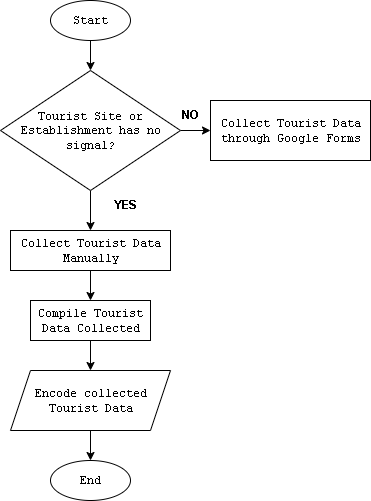

The diagram above was exported from draw.io. Its source (the exported page's mxGraphModel, read from the mxfile embedded in the PNG):
<mxGraphModel dx="862" dy="492" grid="1" gridSize="10" guides="1" tooltips="1" connect="1" arrows="1" fold="1" page="1" pageScale="1" pageWidth="850" pageHeight="1100" math="0" shadow="0">
  <root>
    <mxCell id="0" />
    <mxCell id="1" parent="0" />
    <mxCell id="eh9r993YNpVhnZanR59Y-7" value="" style="edgeStyle=orthogonalEdgeStyle;rounded=0;orthogonalLoop=1;jettySize=auto;html=1;fontFamily=Courier New;" parent="1" source="eh9r993YNpVhnZanR59Y-1" target="oFa9veZEOuVEe6KwAc5L-1" edge="1">
      <mxGeometry relative="1" as="geometry">
        <mxPoint x="440" y="190" as="targetPoint" />
      </mxGeometry>
    </mxCell>
    <mxCell id="eh9r993YNpVhnZanR59Y-1" value="&lt;font&gt;Start&lt;/font&gt;" style="ellipse;whiteSpace=wrap;html=1;fontFamily=Courier New;" parent="1" vertex="1">
      <mxGeometry x="400" y="120" width="80" height="40" as="geometry" />
    </mxCell>
    <mxCell id="7TZtt7vi82sQAbg6c3iB-2" value="" style="edgeStyle=orthogonalEdgeStyle;rounded=0;orthogonalLoop=1;jettySize=auto;html=1;" edge="1" parent="1" source="oFa9veZEOuVEe6KwAc5L-1" target="7TZtt7vi82sQAbg6c3iB-1">
      <mxGeometry relative="1" as="geometry" />
    </mxCell>
    <mxCell id="7TZtt7vi82sQAbg6c3iB-8" value="" style="edgeStyle=orthogonalEdgeStyle;rounded=0;orthogonalLoop=1;jettySize=auto;html=1;" edge="1" parent="1" source="oFa9veZEOuVEe6KwAc5L-1" target="7TZtt7vi82sQAbg6c3iB-7">
      <mxGeometry relative="1" as="geometry" />
    </mxCell>
    <mxCell id="oFa9veZEOuVEe6KwAc5L-1" value="Tourist Site or Establishment has no signal?" style="rhombus;whiteSpace=wrap;html=1;spacingLeft=1;fontFamily=Courier New;" parent="1" vertex="1">
      <mxGeometry x="350" y="190" width="180" height="120" as="geometry" />
    </mxCell>
    <mxCell id="7TZtt7vi82sQAbg6c3iB-11" value="" style="edgeStyle=orthogonalEdgeStyle;rounded=0;orthogonalLoop=1;jettySize=auto;html=1;" edge="1" parent="1" source="7TZtt7vi82sQAbg6c3iB-1" target="7TZtt7vi82sQAbg6c3iB-10">
      <mxGeometry relative="1" as="geometry" />
    </mxCell>
    <mxCell id="7TZtt7vi82sQAbg6c3iB-1" value="Collect Tourist Data Manually" style="whiteSpace=wrap;html=1;fontFamily=Courier New;spacingLeft=1;" vertex="1" parent="1">
      <mxGeometry x="360" y="350" width="160" height="40" as="geometry" />
    </mxCell>
    <mxCell id="7TZtt7vi82sQAbg6c3iB-3" value="&lt;b&gt;YES&lt;/b&gt;" style="text;html=1;align=center;verticalAlign=middle;resizable=0;points=[];autosize=1;strokeColor=none;fillColor=none;" vertex="1" parent="1">
      <mxGeometry x="450" y="310" width="50" height="30" as="geometry" />
    </mxCell>
    <mxCell id="7TZtt7vi82sQAbg6c3iB-7" value="Collect Tourist Data through Google Forms" style="whiteSpace=wrap;html=1;fontFamily=Courier New;spacingLeft=1;" vertex="1" parent="1">
      <mxGeometry x="560" y="220" width="160" height="60" as="geometry" />
    </mxCell>
    <mxCell id="7TZtt7vi82sQAbg6c3iB-9" value="&lt;b&gt;NO&lt;/b&gt;" style="text;html=1;align=center;verticalAlign=middle;resizable=0;points=[];autosize=1;strokeColor=none;fillColor=none;" vertex="1" parent="1">
      <mxGeometry x="520" y="220" width="40" height="30" as="geometry" />
    </mxCell>
    <mxCell id="7TZtt7vi82sQAbg6c3iB-13" value="" style="edgeStyle=orthogonalEdgeStyle;rounded=0;orthogonalLoop=1;jettySize=auto;html=1;" edge="1" parent="1" source="7TZtt7vi82sQAbg6c3iB-10" target="7TZtt7vi82sQAbg6c3iB-12">
      <mxGeometry relative="1" as="geometry" />
    </mxCell>
    <mxCell id="7TZtt7vi82sQAbg6c3iB-10" value="Compile Tourist Data Collected" style="whiteSpace=wrap;html=1;fontFamily=Courier New;spacingLeft=1;" vertex="1" parent="1">
      <mxGeometry x="380" y="420" width="120" height="40" as="geometry" />
    </mxCell>
    <mxCell id="7TZtt7vi82sQAbg6c3iB-15" value="" style="edgeStyle=orthogonalEdgeStyle;rounded=0;orthogonalLoop=1;jettySize=auto;html=1;" edge="1" parent="1" source="7TZtt7vi82sQAbg6c3iB-12" target="7TZtt7vi82sQAbg6c3iB-14">
      <mxGeometry relative="1" as="geometry" />
    </mxCell>
    <mxCell id="7TZtt7vi82sQAbg6c3iB-12" value="Encode collected Tourist Data" style="shape=parallelogram;perimeter=parallelogramPerimeter;whiteSpace=wrap;html=1;fixedSize=1;fontFamily=Courier New;spacingLeft=1;" vertex="1" parent="1">
      <mxGeometry x="360" y="490" width="160" height="60" as="geometry" />
    </mxCell>
    <mxCell id="7TZtt7vi82sQAbg6c3iB-14" value="End" style="ellipse;whiteSpace=wrap;html=1;fontFamily=Courier New;spacingLeft=1;" vertex="1" parent="1">
      <mxGeometry x="400" y="580" width="80" height="40" as="geometry" />
    </mxCell>
  </root>
</mxGraphModel>